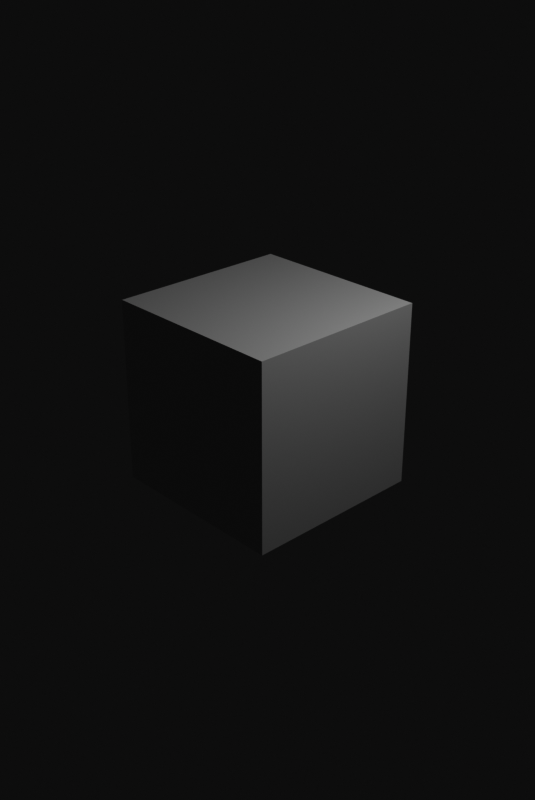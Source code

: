 # Source: Pirmas.blend  (saved by Blender 2.93.21; exported with 4.5.12 LTS)
import bpy
from mathutils import Matrix  # noqa: F401  (used for matrix-valued properties, if any)

bpy.ops.wm.read_factory_settings(use_empty=True)
scene = bpy.context.scene
scene.name = 'Scene'

# ---- collections
col_collection = bpy.data.collections.new('Collection'); scene.collection.children.link(col_collection)

# ---- materials (node trees are filled in below, after node groups)
mat_material = bpy.data.materials.new('Material')
mat_material.alpha_threshold = 0.0
mat_material.use_transparent_shadow = False
mat_material.line_color = (0.0, 0.0, 0.0, 1.0)

# ---- material node trees
mat_material.use_nodes = True; mat_material.node_tree.nodes.clear()
_N = mat_material.node_tree.nodes; _L = mat_material.node_tree.links
n0 = _N.new('ShaderNodeOutputMaterial'); n0.name = 'Material Output'; n0.location = (300, 300)
n1 = _N.new('ShaderNodeBsdfPrincipled'); n1.name = 'Principled BSDF'; n1.location = (10, 300)
n1.distribution = 'GGX'
n1.subsurface_method = 'BURLEY'
n1.inputs[2].default_value = 0.4
n1.inputs[3].default_value = 1.45
n1.inputs[27].default_value = (0.0, 0.0, 0.0, 1.0)
n1.inputs[28].default_value = 1.0
_L.new(n1.outputs[0], n0.inputs[0])
n0.is_active_output = True

# ---- world
world_world = bpy.data.worlds.new('World'); scene.world = world_world
world_world.use_nodes = True; world_world.node_tree.nodes.clear()
_N = world_world.node_tree.nodes; _L = world_world.node_tree.links
n0 = _N.new('ShaderNodeOutputWorld'); n0.name = 'World Output'; n0.location = (300, 300)
n1 = _N.new('ShaderNodeBackground'); n1.name = 'Background'; n1.location = (10, 300)
n1.inputs[0].default_value = (0.05088, 0.05088, 0.05088, 1.0)
_L.new(n1.outputs[0], n0.inputs[0])
n0.is_active_output = True
world_world.color = (0.05088, 0.05088, 0.05088)
world_world.use_sun_shadow = False
world_world.sun_shadow_jitter_overblur = 0.0

# ---- cameras
cam_camera = bpy.data.cameras.new('Camera')
cam_camera.clip_end = 100.0
cam_camera.ortho_scale = 7.314

# ---- lights
light_light = bpy.data.lights.new('Light', 'POINT')
light_light.transmission_factor = 0.0
light_light.energy = 1000.0
light_light.shadow_soft_size = 0.1
light_light.shadow_maximum_resolution = 0.006
light_light.use_absolute_resolution = True

# ---- meshes
me_cube = bpy.data.meshes.new('Cube')
me_cube.from_pydata([(1.0, 1.0, 1.0), (1.0, 1.0, -1.0), (1.0, -1.0, 1.0), (1.0, -1.0, -1.0), (-1.0, 1.0, 1.0), (-1.0, 1.0, -1.0), (-1.0, -1.0, 1.0), (-1.0, -1.0, -1.0)], [], [(0, 4, 6, 2), (3, 2, 6, 7), (7, 6, 4, 5), (5, 1, 3, 7), (1, 0, 2, 3), (5, 4, 0, 1)])
_uv = me_cube.uv_layers.new(name='UVMap')
_uv.uv.foreach_set('vector', [0.625, 0.5, 0.875, 0.5, 0.875, 0.75, 0.625, 0.75, 0.375, 0.75, 0.625, 0.75, 0.625, 1.0, 0.375, 1.0, 0.375, 0.0, 0.625, 0.0, 0.625, 0.25, 0.375, 0.25, 0.125, 0.5, 0.375, 0.5, 0.375, 0.75, 0.125, 0.75, 0.375, 0.5, 0.625, 0.5, 0.625, 0.75, 0.375, 0.75, 0.375, 0.25, 0.625, 0.25, 0.625, 0.5, 0.375, 0.5])
me_cube.materials.append(mat_material)
me_cube.use_remesh_preserve_volume = False
me_cube.use_remesh_preserve_attributes = False
me_cube.use_mirror_vertex_groups = False
me_cube.update()

# ---- objects
ob_cube = bpy.data.objects.new('Cube', me_cube)
ob_light = bpy.data.objects.new('Light', light_light)
ob_camera = bpy.data.objects.new('Camera', cam_camera)

# ---- transforms, parenting, visibility, modifiers, constraints
ob_cube.location = (0.0, 0.0, 0.0)
ob_cube.lock_rotations_4d = False
ob_cube.empty_display_type = 'ARROWS'
ob_cube.lineart.crease_threshold = 0.0
ob_light.location = (4.076, 1.005, 5.904)
ob_light.rotation_euler = (0.6503, 0.05522, 1.866)
ob_light.lock_rotations_4d = False
ob_light.empty_display_type = 'ARROWS'
ob_light.color = (0.0, 0.0, 0.0, 0.0)
ob_light.lineart.crease_threshold = 0.0
ob_camera.location = (7.359, -6.926, 4.958)
ob_camera.rotation_euler = (1.109, 0.0, 0.8149)
ob_camera.lock_rotations_4d = False
ob_camera.empty_display_type = 'ARROWS'
ob_camera.color = (0.0, 0.0, 0.0, 0.0)
ob_camera.display_type = 'WIRE'
ob_camera.lineart.crease_threshold = 0.0

# ---- collection membership
col_collection.objects.link(ob_cube)
col_collection.objects.link(ob_light)
col_collection.objects.link(ob_camera)

# ---- scene / render settings (as saved in the file)
scene.camera = ob_camera
scene.frame_start = 1; scene.frame_end = 250; scene.frame_set(1)
scene.render.engine = 'BLENDER_EEVEE_NEXT'
scene.render.resolution_x = 490
scene.render.resolution_y = 733
scene.cycles.use_denoising = False
scene.cycles.samples = 128
scene.cycles.sampling_pattern = 'TABULATED_SOBOL'
scene.cycles.use_adaptive_sampling = False
scene.cycles.use_light_tree = False
scene.view_settings.view_transform = 'Raw'
bpy.context.view_layer.update()
